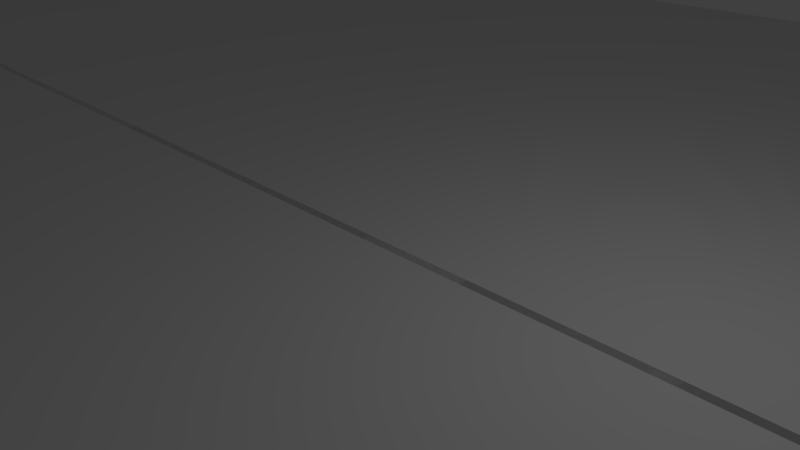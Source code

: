 # Source: GPT2.blend  (saved by Blender 2.76.0; exported with 4.5.12 LTS)
import bpy
from mathutils import Matrix  # noqa: F401  (used for matrix-valued properties, if any)

bpy.ops.wm.read_factory_settings(use_empty=True)
scene = bpy.context.scene
scene.name = 'Scene'

# ---- collections
col_collection_1 = bpy.data.collections.new('Collection 1'); scene.collection.children.link(col_collection_1)

# ---- world
world_world = bpy.data.worlds.new('World'); scene.world = world_world
world_world.color = (0.05088, 0.05088, 0.05088)
world_world.use_sun_shadow = False
world_world.sun_shadow_jitter_overblur = 0.0
world_world.cycles.sampling_method = 'MANUAL'
world_world.cycles.sample_map_resolution = 256

# ---- cameras
cam_camera = bpy.data.cameras.new('Camera')
cam_camera.clip_end = 100.0
cam_camera.lens = 35.0
cam_camera.sensor_width = 32.0
cam_camera.sensor_height = 18.0
cam_camera.ortho_scale = 7.314
cam_camera.dof.focus_distance = 0.0
cam_camera.dof.aperture_fstop = 128.0

# ---- lights
light_lamp = bpy.data.lights.new('Lamp', 'POINT')
light_lamp.transmission_factor = 0.0
light_lamp.cutoff_distance = 30.0
light_lamp.energy = 100.0
light_lamp.shadow_buffer_clip_start = 1.001
light_lamp.shadow_soft_size = 0.1
light_lamp.shadow_maximum_resolution = 0.006
light_lamp.use_absolute_resolution = True
light_lamp.cycles.use_multiple_importance_sampling = False

# ---- meshes
me_plane = bpy.data.meshes.new('Plane')
me_plane.from_pydata([(-1.0, -1.0, 0.0), (1.0, -1.0, 0.0), (-1.0, 1.0, 0.0), (1.0, 1.0, 0.0)], [], [(0, 1, 3, 2)])
me_plane.use_remesh_preserve_volume = False
me_plane.use_remesh_preserve_attributes = False
me_plane.use_mirror_vertex_groups = False
me_plane.update()
me_plane_001 = bpy.data.meshes.new('Plane.001')
me_plane_001.from_pydata([(-1.0, -1.0, 0.0), (1.0, -1.0, 0.0), (-1.0, 1.0, 0.0), (1.0, 1.0, 0.0)], [], [(0, 1, 3, 2)])
me_plane_001.use_remesh_preserve_volume = False
me_plane_001.use_remesh_preserve_attributes = False
me_plane_001.use_mirror_vertex_groups = False
me_plane_001.update()
me_plane_002 = bpy.data.meshes.new('Plane.002')
me_plane_002.from_pydata([(-1.0, -1.0, 0.0), (1.0, -1.0, 0.0), (-1.0, 1.0, 0.0), (1.0, 1.0, 0.0)], [], [(0, 1, 3, 2)])
me_plane_002.use_remesh_preserve_volume = False
me_plane_002.use_remesh_preserve_attributes = False
me_plane_002.use_mirror_vertex_groups = False
me_plane_002.update()
me_plane_003 = bpy.data.meshes.new('Plane.003')
me_plane_003.from_pydata([(-1.0, -1.0, 0.0), (1.0, -1.0, 0.0), (-1.0, 1.0, 0.0), (1.0, 1.0, 0.0)], [], [(0, 1, 3, 2)])
me_plane_003.use_remesh_preserve_volume = False
me_plane_003.use_remesh_preserve_attributes = False
me_plane_003.use_mirror_vertex_groups = False
me_plane_003.update()
me_plane_004 = bpy.data.meshes.new('Plane.004')
me_plane_004.from_pydata([(-1.0, -1.0, 0.0), (1.0, -1.0, 0.0), (-1.0, 1.0, 0.0), (1.0, 1.0, 0.0)], [], [(0, 1, 3, 2)])
me_plane_004.use_remesh_preserve_volume = False
me_plane_004.use_remesh_preserve_attributes = False
me_plane_004.use_mirror_vertex_groups = False
me_plane_004.update()
me_plane_005 = bpy.data.meshes.new('Plane.005')
me_plane_005.from_pydata([(-1.0, -1.0, 0.0), (1.0, -1.0, 0.0), (-1.0, 1.0, 0.0), (1.0, 1.0, 0.0)], [], [(0, 1, 3, 2)])
me_plane_005.use_remesh_preserve_volume = False
me_plane_005.use_remesh_preserve_attributes = False
me_plane_005.use_mirror_vertex_groups = False
me_plane_005.update()
me_plane_006 = bpy.data.meshes.new('Plane.006')
me_plane_006.from_pydata([(-1.0, -1.0, 0.0), (1.0, -1.0, 0.0), (-1.0, 1.0, 0.0), (1.0, 1.0, 0.0)], [], [(0, 1, 3, 2)])
me_plane_006.use_remesh_preserve_volume = False
me_plane_006.use_remesh_preserve_attributes = False
me_plane_006.use_mirror_vertex_groups = False
me_plane_006.update()

# ---- objects
ob_plane = bpy.data.objects.new('Plane', me_plane)
ob_lamp = bpy.data.objects.new('Lamp', light_lamp)
ob_camera = bpy.data.objects.new('Camera', cam_camera)
ob_plane_001 = bpy.data.objects.new('Plane.001', me_plane_001)
ob_plane_002 = bpy.data.objects.new('Plane.002', me_plane_002)
ob_plane_003 = bpy.data.objects.new('Plane.003', me_plane_003)
ob_plane_004 = bpy.data.objects.new('Plane.004', me_plane_004)
ob_plane_005 = bpy.data.objects.new('Plane.005', me_plane_005)
ob_plane_006 = bpy.data.objects.new('Plane.006', me_plane_006)

# ---- transforms, parenting, visibility, modifiers, constraints
ob_plane.location = (-7.308, -7.575, -0.2509)
ob_plane.rotation_euler = (0.0, -0.01877, 0.0)
ob_plane.scale = (15.16, -8.055, 2.821)
ob_plane.lineart.crease_threshold = 0.0
ob_lamp.location = (4.076, 1.005, 5.904)
ob_lamp.rotation_euler = (0.6503, 0.05522, 1.866)
ob_lamp.lock_rotations_4d = False
ob_lamp.empty_display_type = 'ARROWS'
ob_lamp.color = (0.0, 0.0, 0.0, 0.0)
ob_lamp.lineart.crease_threshold = 0.0
ob_camera.location = (7.481, -6.508, 5.344)
ob_camera.rotation_euler = (1.109, 0.01082, 0.8149)
ob_camera.lock_rotations_4d = False
ob_camera.empty_display_type = 'ARROWS'
ob_camera.color = (0.0, 0.0, 0.0, 0.0)
ob_camera.display_type = 'WIRE'
ob_camera.lineart.crease_threshold = 0.0
ob_plane_001.location = (-7.308, 8.397, -0.2509)
ob_plane_001.rotation_euler = (0.0, -0.01877, 0.0)
ob_plane_001.scale = (15.16, -8.055, 2.821)
ob_plane_001.lineart.crease_threshold = 0.0
ob_plane_002.location = (-35.33, -7.575, -3.371)
ob_plane_002.rotation_euler = (0.0, -0.1827, 0.0)
ob_plane_002.scale = (15.16, -8.055, 2.821)
ob_plane_002.lineart.crease_threshold = 0.0
ob_plane_003.location = (-35.33, 8.397, -3.371)
ob_plane_003.rotation_euler = (0.0, -0.1827, 0.0)
ob_plane_003.scale = (15.16, -8.055, 2.821)
ob_plane_003.lineart.crease_threshold = 0.0
ob_plane_004.location = (-64.29, -7.575, -9.222)
ob_plane_004.rotation_euler = (0.0, -0.1827, 0.0)
ob_plane_004.scale = (15.16, -8.055, 2.821)
ob_plane_004.lineart.crease_threshold = 0.0
ob_plane_005.location = (-64.29, 8.397, -9.222)
ob_plane_005.rotation_euler = (0.0, -0.1827, 0.0)
ob_plane_005.scale = (15.16, -8.055, 2.821)
ob_plane_005.lineart.crease_threshold = 0.0
ob_plane_006.location = (-7.308, -21.77, 4.709)
ob_plane_006.rotation_euler = (-0.7025, -0.02518, 0.01213)
ob_plane_006.scale = (15.16, -8.055, 2.821)
ob_plane_006.lineart.crease_threshold = 0.0

# ---- collection membership
col_collection_1.objects.link(ob_plane)
col_collection_1.objects.link(ob_lamp)
col_collection_1.objects.link(ob_camera)
col_collection_1.objects.link(ob_plane_001)
col_collection_1.objects.link(ob_plane_002)
col_collection_1.objects.link(ob_plane_003)
col_collection_1.objects.link(ob_plane_004)
col_collection_1.objects.link(ob_plane_005)
col_collection_1.objects.link(ob_plane_006)

# ---- scene / render settings (as saved in the file)
scene.camera = ob_camera
scene.frame_start = 1; scene.frame_end = 250; scene.frame_set(2)
scene.render.engine = 'BLENDER_EEVEE_NEXT'
scene.render.resolution_percentage = 50
scene.render.dither_intensity = 0.0
scene.cycles.use_denoising = False
scene.cycles.samples = 10
scene.cycles.sampling_pattern = 'TABULATED_SOBOL'
scene.cycles.light_sampling_threshold = 0.0
scene.cycles.use_adaptive_sampling = False
scene.cycles.use_light_tree = False
scene.cycles.blur_glossy = 0.0
scene.cycles.pixel_filter_type = 'GAUSSIAN'
scene.cycles.sample_clamp_indirect = 0.0
scene.view_settings.view_transform = 'Standard'
bpy.context.view_layer.update()
